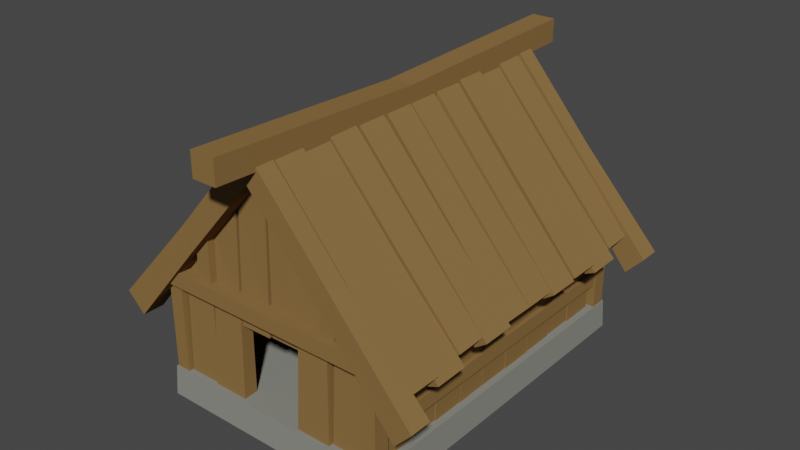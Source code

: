 # Source: Houses_FirstAge_1_Level3.blend  (saved by Blender 3.0.42; exported with 4.5.12 LTS)
import bpy
from mathutils import Matrix  # noqa: F401  (used for matrix-valued properties, if any)

bpy.ops.wm.read_factory_settings(use_empty=True)
scene = bpy.context.scene
scene.name = 'Scene'

# ---- collections
col_collection = bpy.data.collections.new('Collection'); scene.collection.children.link(col_collection)

# ---- materials (node trees are filled in below, after node groups)
mat_wood = bpy.data.materials.new('Wood')
mat_wood.alpha_threshold = 0.0
mat_wood.use_transparent_shadow = False
mat_wood.diffuse_color = (0.2462, 0.1444, 0.0538, 1.0)
mat_wood.roughness = 0.5
mat_stone = bpy.data.materials.new('Stone')
mat_stone.alpha_threshold = 0.0
mat_stone.use_transparent_shadow = False
mat_stone.diffuse_color = (0.2444, 0.2462, 0.2155, 1.0)
mat_stone.roughness = 0.5

# ---- material node trees

# ---- world
world_world = bpy.data.worlds.new('World'); scene.world = world_world
world_world.use_nodes = True; world_world.node_tree.nodes.clear()
_N = world_world.node_tree.nodes; _L = world_world.node_tree.links
n0 = _N.new('ShaderNodeOutputWorld'); n0.name = 'World Output'; n0.location = (300, 300)
n1 = _N.new('ShaderNodeBackground'); n1.name = 'Background'; n1.location = (10, 300)
n1.inputs[0].default_value = (0.05088, 0.05088, 0.05088, 1.0)
_L.new(n1.outputs[0], n0.inputs[0])
n0.is_active_output = True
world_world.color = (0.05088, 0.05088, 0.05088)
world_world.use_sun_shadow = False
world_world.sun_shadow_jitter_overblur = 0.0

# ---- meshes
me_cube_233 = bpy.data.meshes.new('Cube.233')
me_cube_233.from_pydata([(0.177, -0.4539, 0.05539), (0.1754, -0.4144, 0.05539), (0.08289, -0.4539, 0.05539), (0.08133, -0.4144, 0.05539), (0.1716, -0.4446, 0.31), (0.1703, -0.4106, 0.3027), (0.08797, -0.4446, 0.31), (0.08668, -0.4106, 0.3027), (0.08902, -0.4304, 0.6295), (0.08731, -0.407, 0.6295), (0.08526, -0.4352, 0.3033), (0.08382, -0.4101, 0.3017), (0.001612, -0.4356, 0.3043), (0.000165, -0.4105, 0.3027), (0.004426, -0.4359, 0.7167), (0.002121, -0.4073, 0.7167), (-0.07921, -0.437, 0.5915), (-0.08151, -0.4084, 0.5915), (-0.001913, -0.4414, 0.3078), (-0.003751, -0.4094, 0.3018), (-0.08555, -0.4425, 0.3094), (-0.08738, -0.4105, 0.3035), (-0.09092, -0.4345, 0.5915), (-0.0889, -0.4509, 0.05539), (-0.09242, -0.4043, 0.5915), (-0.0905, -0.4115, 0.05539), (-0.1746, -0.4347, 0.4908), (-0.183, -0.451, 0.05539), (-0.1761, -0.4046, 0.4908), (-0.1846, -0.4116, 0.05539), (-0.09272, -0.4417, 0.305), (-0.0941, -0.4076, 0.2977), (-0.1764, -0.4418, 0.3055), (-0.1778, -0.4077, 0.2982), (-0.1867, -0.4339, 0.4908), (-0.1792, -0.4462, 0.05539), (-0.1881, -0.4053, 0.4908), (-0.181, -0.4095, 0.05539), (-0.2704, -0.434, 0.3978), (-0.2719, -0.4467, 0.05539), (-0.2718, -0.4054, 0.3978), (-0.2737, -0.4101, 0.05539), (-0.1847, -0.4403, 0.304), (-0.1862, -0.4083, 0.2979), (-0.2684, -0.4408, 0.3035), (-0.2698, -0.4087, 0.2974), (0.1716, -0.4377, 0.5417), (0.1703, -0.4076, 0.5417), (0.08797, -0.4377, 0.6295), (0.08668, -0.4076, 0.6295), (0.005371, -0.4309, 0.7167), (0.003663, -0.4076, 0.7167), (0.2745, -0.4304, 0.4191), (0.2717, -0.4415, 0.05539), (0.2728, -0.407, 0.4191), (0.2701, -0.4113, 0.05539), (0.1781, -0.442, 0.05539), (0.1765, -0.4118, 0.05539), (0.2708, -0.4352, 0.3033), (0.2693, -0.4101, 0.3017), (0.184, -0.4356, 0.3043), (0.1825, -0.4105, 0.3027), (0.1877, -0.4309, 0.4985), (0.186, -0.4076, 0.4985), (0.177, 0.4539, 0.05539), (0.1754, 0.4144, 0.05539), (0.08289, 0.4539, 0.05539), (0.08133, 0.4144, 0.05539), (0.1716, 0.4446, 0.31), (0.1703, 0.4106, 0.3027), (0.08797, 0.4446, 0.31), (0.08668, 0.4106, 0.3027), (0.08902, 0.4304, 0.6295), (0.08623, 0.4415, 0.05539), (0.08731, 0.407, 0.6295), (0.08462, 0.4113, 0.05539), (-0.007392, 0.442, 0.05539), (-0.009, 0.4118, 0.05539), (0.08526, 0.4352, 0.3033), (0.08382, 0.4101, 0.3017), (0.001612, 0.4356, 0.3043), (0.000165, 0.4105, 0.3027), (0.004426, 0.4359, 0.7167), (-0.006975, 0.4472, 0.05539), (0.002121, 0.4073, 0.7167), (-0.008715, 0.4106, 0.05539), (-0.07921, 0.437, 0.5915), (-0.09006, 0.4484, 0.05539), (-0.08151, 0.4084, 0.5915), (-0.0918, 0.4117, 0.05539), (-0.001913, 0.4414, 0.3078), (-0.003751, 0.4094, 0.3018), (-0.08555, 0.4425, 0.3094), (-0.08738, 0.4105, 0.3035), (-0.09092, 0.4345, 0.5915), (-0.0889, 0.4509, 0.05539), (-0.09242, 0.4043, 0.5915), (-0.0905, 0.4115, 0.05539), (-0.1746, 0.4347, 0.4908), (-0.183, 0.451, 0.05539), (-0.1761, 0.4046, 0.4908), (-0.1846, 0.4116, 0.05539), (-0.09272, 0.4417, 0.305), (-0.0941, 0.4076, 0.2977), (-0.1764, 0.4418, 0.3055), (-0.1778, 0.4077, 0.2982), (-0.1867, 0.4339, 0.4908), (-0.1792, 0.4462, 0.05539), (-0.1881, 0.4053, 0.4908), (-0.181, 0.4095, 0.05539), (-0.2704, 0.434, 0.3978), (-0.2719, 0.4467, 0.05539), (-0.2718, 0.4054, 0.3978), (-0.2737, 0.4101, 0.05539), (-0.1847, 0.4403, 0.304), (-0.1862, 0.4083, 0.2979), (-0.2684, 0.4408, 0.3035), (-0.2698, 0.4087, 0.2974), (0.1716, 0.4377, 0.5417), (0.1703, 0.4076, 0.5417), (0.08797, 0.4377, 0.6295), (0.08668, 0.4076, 0.6295), (0.005371, 0.4309, 0.7167), (0.003663, 0.4076, 0.7167), (0.2745, 0.4304, 0.4191), (0.2717, 0.4415, 0.05539), (0.2728, 0.407, 0.4191), (0.2701, 0.4113, 0.05539), (0.1781, 0.442, 0.05539), (0.1765, 0.4118, 0.05539), (0.2708, 0.4352, 0.3033), (0.2693, 0.4101, 0.3017), (0.184, 0.4356, 0.3043), (0.1825, 0.4105, 0.3027), (0.1877, 0.4309, 0.4985), (0.186, 0.4076, 0.4985), (0.2545, -0.3259, 0.05539), (0.2939, -0.3243, 0.05539), (0.2545, -0.2318, 0.05539), (0.2939, -0.2302, 0.05539), (0.2779, -0.2379, 0.345), (0.2668, -0.2351, 0.05539), (0.3013, -0.2362, 0.345), (0.297, -0.2335, 0.05539), (0.2663, -0.1415, 0.05539), (0.2965, -0.1399, 0.05539), (0.2725, -0.1533, 0.345), (0.2611, -0.1419, 0.05539), (0.301, -0.151, 0.345), (0.2977, -0.1402, 0.05539), (0.2713, -0.06969, 0.345), (0.26, -0.05884, 0.05539), (0.2999, -0.06739, 0.345), (0.2966, -0.0571, 0.05539), (0.2739, -0.05798, 0.345), (0.2574, -0.05999, 0.05539), (0.304, -0.05648, 0.345), (0.2969, -0.0584, 0.05539), (0.2736, 0.02568, 0.345), (0.2573, 0.03409, 0.05539), (0.3038, 0.02718, 0.345), (0.2967, 0.03568, 0.05539), (0.2965, 0.4052, 0.05539), (0.2663, 0.4036, 0.05539), (0.2744, 0.03784, 0.345), (0.2622, 0.03032, 0.05539), (0.303, 0.03921, 0.345), (0.2988, 0.03209, 0.05539), (0.2744, 0.1215, 0.345), (0.2616, 0.123, 0.05539), (0.3029, 0.1229, 0.345), (0.2983, 0.1248, 0.05539), (0.297, 0.3116, 0.05539), (0.3013, 0.3089, 0.345), (0.2668, 0.31, 0.05539), (0.2779, 0.3072, 0.345), (0.2706, -0.3205, 0.345), (0.3007, -0.3192, 0.345), (0.2706, -0.2369, 0.345), (0.3007, -0.2356, 0.345), (0.2774, -0.1543, 0.345), (0.3007, -0.1526, 0.345), (0.2779, -0.4116, 0.345), (0.2668, -0.4206, 0.05539), (0.3013, -0.4099, 0.345), (0.297, -0.419, 0.05539), (0.2663, -0.327, 0.05539), (0.2965, -0.3254, 0.05539), (0.2939, 0.3149, 0.05539), (0.2545, 0.3133, 0.05539), (0.2939, 0.2208, 0.05539), (0.2545, 0.2192, 0.05539), (0.2774, -0.3249, 0.345), (0.3007, -0.3231, 0.345), (0.2706, 0.2246, 0.345), (0.3007, 0.2259, 0.345), (0.2706, 0.3082, 0.345), (0.3007, 0.3095, 0.345), (0.2774, 0.3908, 0.345), (0.3007, 0.3925, 0.345), (0.2779, 0.1335, 0.345), (0.2668, 0.1245, 0.05539), (0.3013, 0.1352, 0.345), (0.297, 0.1261, 0.05539), (0.2663, 0.2181, 0.05539), (0.2965, 0.2197, 0.05539), (0.2774, 0.2202, 0.345), (0.3007, 0.222, 0.345), (-0.2545, -0.3259, 0.05539), (-0.2939, -0.3243, 0.05539), (-0.2545, -0.2318, 0.05539), (-0.2939, -0.2302, 0.05539), (-0.2779, -0.2379, 0.345), (-0.2668, -0.2351, 0.05539), (-0.3013, -0.2362, 0.345), (-0.297, -0.2335, 0.05539), (-0.2663, -0.1415, 0.05539), (-0.2965, -0.1399, 0.05539), (-0.2725, -0.1533, 0.345), (-0.2611, -0.1419, 0.05539), (-0.301, -0.151, 0.345), (-0.2977, -0.1402, 0.05539), (-0.2713, -0.06969, 0.345), (-0.26, -0.05884, 0.05539), (-0.2999, -0.06739, 0.345), (-0.2966, -0.0571, 0.05539), (-0.2739, -0.05798, 0.345), (-0.2574, -0.05999, 0.05539), (-0.304, -0.05648, 0.345), (-0.2969, -0.0584, 0.05539), (-0.2736, 0.02568, 0.345), (-0.2573, 0.03409, 0.05539), (-0.3038, 0.02718, 0.345), (-0.2967, 0.03568, 0.05539), (-0.2965, 0.4052, 0.05539), (-0.2663, 0.4036, 0.05539), (-0.2744, 0.03784, 0.345), (-0.2622, 0.03032, 0.05539), (-0.303, 0.03921, 0.345), (-0.2988, 0.03209, 0.05539), (-0.2744, 0.1215, 0.345), (-0.2616, 0.123, 0.05539), (-0.3029, 0.1229, 0.345), (-0.2983, 0.1248, 0.05539), (-0.297, 0.3116, 0.05539), (-0.3013, 0.3089, 0.345), (-0.2668, 0.31, 0.05539), (-0.2779, 0.3072, 0.345), (-0.2706, -0.3205, 0.345), (-0.3007, -0.3192, 0.345), (-0.2706, -0.2369, 0.345), (-0.3007, -0.2356, 0.345), (-0.2774, -0.1543, 0.345), (-0.3007, -0.1526, 0.345), (-0.2779, -0.4116, 0.345), (-0.2668, -0.4206, 0.05539), (-0.3013, -0.4099, 0.345), (-0.297, -0.419, 0.05539), (-0.2663, -0.327, 0.05539), (-0.2965, -0.3254, 0.05539), (-0.2939, 0.3149, 0.05539), (-0.2545, 0.3133, 0.05539), (-0.2939, 0.2208, 0.05539), (-0.2545, 0.2192, 0.05539), (-0.2774, -0.3249, 0.345), (-0.3007, -0.3231, 0.345), (-0.2706, 0.2246, 0.345), (-0.3007, 0.2259, 0.345), (-0.2706, 0.3082, 0.345), (-0.3007, 0.3095, 0.345), (-0.2774, 0.3908, 0.345), (-0.3007, 0.3925, 0.345), (-0.2779, 0.1335, 0.345), (-0.2668, 0.1245, 0.05539), (-0.3013, 0.1352, 0.345), (-0.297, 0.1261, 0.05539), (-0.2663, 0.2181, 0.05539), (-0.2965, 0.2197, 0.05539), (-0.2774, 0.2202, 0.345), (-0.3007, 0.222, 0.345), (0.03207, -0.5874, 0.7661), (0.03207, 0.585, 0.7661), (0.03207, -0.5874, 0.7038), (0.03207, 0.585, 0.7038), (-0.03297, -0.5874, 0.7661), (-0.03297, 0.585, 0.7661), (-0.03297, -0.5874, 0.7038), (-0.03297, 0.585, 0.7038), (0.03207, 0.000982, 0.7461), (0.03207, 0.000982, 0.6839), (-0.03297, 0.000982, 0.7461), (-0.03297, 0.000982, 0.6839), (0.3878, -0.4348, 0.3), (0.3554, -0.4333, 0.2773), (0.3878, -0.3439, 0.3), (0.3554, -0.3424, 0.2773), (0.2187, -0.4297, 0.4912), (0.197, -0.4284, 0.4639), (0.2187, -0.3488, 0.4912), (0.197, -0.3475, 0.4639), (0.3908, -0.3471, 0.2769), (0.3622, -0.3456, 0.2642), (0.3905, -0.2566, 0.2781), (0.3619, -0.2551, 0.2653), (0.2156, -0.3462, 0.48), (0.1973, -0.3448, 0.4629), (0.2153, -0.2653, 0.4811), (0.197, -0.2639, 0.4639), (0.3765, -0.257, 0.3033), (0.3463, -0.2553, 0.2824), (0.3762, -0.1767, 0.3055), (0.346, -0.175, 0.2845), (0.2176, -0.2619, 0.4875), (0.1967, -0.2601, 0.4626), (0.2173, -0.1811, 0.4894), (0.1964, -0.1793, 0.4645), (0.3887, -0.1778, 0.2943), (0.3563, -0.1763, 0.2716), (0.3884, -0.08689, 0.2947), (0.356, -0.08534, 0.2721), (0.2196, -0.1741, 0.4855), (0.1979, -0.1728, 0.4582), (0.2193, -0.09327, 0.486), (0.1976, -0.09194, 0.4587), (0.3781, -0.09053, 0.2998), (0.3479, -0.08882, 0.2788), (0.3788, -0.0009293, 0.2997), (0.3487, 0.0007824, 0.2787), (0.2191, -0.08519, 0.4838), (0.1982, -0.08379, 0.4588), (0.2198, -0.004326, 0.4837), (0.1989, -0.002925, 0.4587), (0.3887, 0.1728, 0.2943), (0.3563, 0.1712, 0.2716), (0.3884, 0.08689, 0.2947), (0.356, 0.08534, 0.2721), (0.2196, 0.1741, 0.4855), (0.1979, 0.1728, 0.4582), (0.2193, 0.09327, 0.486), (0.1976, 0.09194, 0.4587), (0.3781, 0.09053, 0.2998), (0.3479, 0.08882, 0.2788), (0.3788, 0.0009296, 0.2997), (0.3487, -0.0007822, 0.2787), (0.2191, 0.08519, 0.4838), (0.1982, 0.08379, 0.4588), (0.2198, 0.004326, 0.4837), (0.1989, 0.002925, 0.4587), (0.3878, 0.1773, 0.3), (0.3554, 0.1789, 0.2773), (0.3878, 0.2683, 0.3), (0.3554, 0.2698, 0.2773), (0.2187, 0.1825, 0.4912), (0.197, 0.1838, 0.4639), (0.2187, 0.2634, 0.4912), (0.197, 0.2646, 0.4639), (0.3908, 0.2651, 0.2769), (0.3622, 0.2666, 0.2642), (0.3905, 0.3556, 0.2781), (0.3619, 0.3571, 0.2653), (0.2156, 0.266, 0.48), (0.1973, 0.2674, 0.4629), (0.2153, 0.3469, 0.4811), (0.197, 0.3482, 0.4639), (0.3765, 0.3552, 0.3033), (0.3463, 0.3568, 0.2824), (0.3762, 0.4355, 0.3055), (0.346, 0.4371, 0.2845), (0.2176, 0.3503, 0.4875), (0.1967, 0.352, 0.4626), (0.2173, 0.4311, 0.4894), (0.1964, 0.4329, 0.4645), (-0.3878, -0.4348, 0.3), (-0.3554, -0.4333, 0.2773), (-0.3878, -0.3439, 0.3), (-0.3554, -0.3424, 0.2773), (-0.2187, -0.4297, 0.4912), (-0.197, -0.4284, 0.4639), (-0.2187, -0.3488, 0.4912), (-0.197, -0.3475, 0.4639), (9.869e-08, -0.3498, 0.7348), (-0.3908, -0.3471, 0.2769), (9.823e-08, -0.3482, 0.698), (-0.3622, -0.3456, 0.2642), (-0.3905, -0.2566, 0.2781), (-0.3619, -0.2551, 0.2653), (-0.2156, -0.3462, 0.48), (-0.1973, -0.3448, 0.4629), (-0.2153, -0.2653, 0.4811), (-0.197, -0.2639, 0.4639), (7.562e-08, -0.268, 0.7434), (-0.3765, -0.257, 0.3033), (7.499e-08, -0.2658, 0.6984), (-0.3463, -0.2553, 0.2824), (5.281e-08, -0.1872, 0.7452), (-0.3762, -0.1767, 0.3055), (5.219e-08, -0.185, 0.7002), (-0.346, -0.175, 0.2845), (-0.2176, -0.2619, 0.4875), (-0.1967, -0.2601, 0.4626), (-0.2173, -0.1811, 0.4894), (-0.1964, -0.1793, 0.4645), (4.962e-08, -0.1759, 0.7412), (-0.3887, -0.1778, 0.2943), (4.921e-08, -0.1744, 0.6938), (-0.3563, -0.1763, 0.2716), (2.681e-08, -0.09502, 0.7416), (-0.3884, -0.08689, 0.2947), (2.64e-08, -0.09356, 0.6941), (-0.356, -0.08534, 0.2721), (-0.2196, -0.1741, 0.4855), (-0.1979, -0.1728, 0.4582), (-0.2193, -0.09327, 0.486), (-0.1976, -0.09194, 0.4587), (2.349e-08, -0.08326, 0.7403), (-0.3781, -0.09053, 0.2998), (2.312e-08, -0.08194, 0.6953), (-0.3479, -0.08882, 0.2788), (6.779e-10, -0.002403, 0.7404), (-0.3788, -0.0009295, 0.2997), (3.038e-10, -0.001077, 0.6954), (-0.3487, 0.0007822, 0.2787), (-0.2191, -0.08519, 0.4838), (-0.1982, -0.08379, 0.4588), (-0.2198, -0.004326, 0.4837), (-0.1989, -0.002925, 0.4587), (-4.962e-08, 0.1759, 0.7412), (-0.3887, 0.1728, 0.2943), (-4.921e-08, 0.1744, 0.6938), (-0.3563, 0.1712, 0.2716), (-2.681e-08, 0.09502, 0.7416), (-0.3884, 0.08689, 0.2947), (-2.64e-08, 0.09356, 0.6941), (-0.356, 0.08534, 0.2721), (-0.2196, 0.1741, 0.4855), (-0.1979, 0.1728, 0.4582), (-0.2193, 0.09327, 0.486), (-0.1976, 0.09194, 0.4587), (-2.349e-08, 0.08326, 0.7403), (-0.3781, 0.09053, 0.2998), (-2.312e-08, 0.08194, 0.6953), (-0.3479, 0.08882, 0.2788), (-6.779e-10, 0.002403, 0.7404), (-0.3788, 0.0009294, 0.2997), (-3.038e-10, 0.001077, 0.6954), (-0.3487, -0.0007824, 0.2787), (-0.2191, 0.08519, 0.4838), (-0.1982, 0.08379, 0.4588), (-0.2198, 0.004326, 0.4837), (-0.1989, 0.002925, 0.4587), (1.212e-07, -0.4297, 0.7463), (1.209e-07, -0.4284, 0.6989), (9.84e-08, -0.3488, 0.7463), (9.805e-08, -0.3475, 0.6989), (7.588e-08, -0.269, 0.7357), (7.541e-08, -0.2673, 0.6989), (-0.3878, 0.1773, 0.3), (-0.3554, 0.1789, 0.2773), (-0.3878, 0.2683, 0.3), (-0.3554, 0.2698, 0.2773), (-0.2187, 0.1825, 0.4912), (-0.197, 0.1838, 0.4639), (-0.2187, 0.2634, 0.4912), (-0.197, 0.2646, 0.4639), (-7.402e-08, 0.2624, 0.7348), (-0.3908, 0.2651, 0.2769), (-7.449e-08, 0.264, 0.698), (-0.3622, 0.2666, 0.2642), (-0.3905, 0.3556, 0.2781), (-0.3619, 0.3571, 0.2653), (-0.2156, 0.266, 0.48), (-0.1973, 0.2674, 0.4629), (-0.2153, 0.3469, 0.4811), (-0.197, 0.3482, 0.4639), (-9.709e-08, 0.3441, 0.7434), (-0.3765, 0.3552, 0.3033), (-9.772e-08, 0.3464, 0.6984), (-0.3463, 0.3568, 0.2824), (-1.199e-07, 0.425, 0.7452), (-0.3762, 0.4355, 0.3055), (-1.205e-07, 0.4272, 0.7002), (-0.346, 0.4371, 0.2845), (-0.2176, 0.3503, 0.4875), (-0.1967, 0.352, 0.4626), (-0.2173, 0.4311, 0.4894), (-0.1964, 0.4329, 0.4645), (-5.149e-08, 0.1825, 0.7463), (-5.184e-08, 0.1838, 0.6989), (-7.431e-08, 0.2634, 0.7463), (-7.466e-08, 0.2646, 0.6989), (-9.683e-08, 0.3432, 0.7357), (-9.73e-08, 0.3449, 0.6989), (-0.4347, 0.4881, 0.258), (-0.3884, 0.4865, 0.2081), (-0.4347, 0.429, 0.258), (-0.3884, 0.4274, 0.2081), (-0.3134, 0.4574, 0.363), (-0.3134, 0.4574, 0.04751), (-0.2744, 0.4574, 0.363), (-0.2744, 0.4574, 0.04751), (-0.3134, 0.4156, 0.363), (-0.3134, 0.4156, 0.04751), (-0.2744, 0.4156, 0.363), (-0.2744, 0.4156, 0.04751), (-0.3115, 0.4723, 0.3217), (-0.3115, 0.4723, 0.3607), (-0.3115, 0.4113, 0.3217), (-0.3115, 0.4113, 0.3607), (-0.2056, 0.4574, 0.4782), (-0.2056, 0.4574, 0.3364), (-0.1666, 0.4574, 0.4782), (-0.1666, 0.4574, 0.3364), (-0.2056, 0.4156, 0.4782), (-0.2056, 0.4156, 0.3364), (-0.1666, 0.4156, 0.4782), (-0.1666, 0.4156, 0.3364), (-0.3095, 0.4221, 0.1458), (-0.3095, 0.4221, 0.1848), (-0.2776, 0.4221, 0.1458), (-0.2776, 0.4221, 0.1848), (-0.2158, 0.4824, 0.4997), (-0.1969, 0.4812, 0.4369), (-0.2158, 0.4343, 0.4997), (-0.1969, 0.4331, 0.4369), (-0.4347, -0.4881, 0.258), (-0.3884, -0.4865, 0.2081), (-0.4347, -0.429, 0.258), (-0.3884, -0.4274, 0.2081), (-0.3134, -0.4574, 0.363), (-0.3134, -0.4574, 0.04751), (-0.2744, -0.4574, 0.363), (-0.2744, -0.4574, 0.04751), (-0.3134, -0.4156, 0.363), (-0.3134, -0.4156, 0.04751), (-0.2744, -0.4156, 0.363), (-0.2744, -0.4156, 0.04751), (-0.3115, -0.4723, 0.3217), (-0.3115, -0.4723, 0.3607), (-0.3115, -0.4113, 0.3217), (-0.3115, -0.4113, 0.3607), (-0.2056, -0.4574, 0.4782), (-0.2056, -0.4574, 0.3364), (-0.1666, -0.4574, 0.4782), (-0.1666, -0.4574, 0.3364), (-0.2056, -0.4156, 0.4782), (-0.2056, -0.4156, 0.3364), (-0.1666, -0.4156, 0.4782), (-0.1666, -0.4156, 0.3364), (-0.3095, 1.353e-08, 0.1458), (-0.3095, -0.4221, 0.1458), (-0.3095, 1.353e-08, 0.1848), (-0.3095, -0.4221, 0.1848), (-0.2776, 1.213e-08, 0.1458), (-0.2776, -0.4221, 0.1458), (-0.2776, 1.213e-08, 0.1848), (-0.2776, -0.4221, 0.1848), (-0.2158, -0.4824, 0.4997), (-0.1969, -0.4812, 0.4369), (-0.2158, -0.4343, 0.4997), (-0.1969, -0.4331, 0.4369), (2.109e-08, 0.4824, 0.7475), (0.4347, 0.4881, 0.258), (2.103e-08, 0.4812, 0.6623), (0.3884, 0.4865, 0.2081), (1.898e-08, 0.4343, 0.7475), (0.4347, 0.429, 0.258), (1.893e-08, 0.4331, 0.6623), (0.3884, 0.4274, 0.2081), (0.3134, 0.4574, 0.363), (0.3134, 0.4574, 0.04751), (0.2744, 0.4574, 0.363), (0.2744, 0.4574, 0.04751), (0.3134, 0.4156, 0.363), (0.3134, 0.4156, 0.04751), (0.2744, 0.4156, 0.363), (0.2744, 0.4156, 0.04751), (0.3115, 0.4723, 0.3217), (2.065e-08, 0.4723, 0.3217), (0.3115, 0.4723, 0.3607), (2.065e-08, 0.4723, 0.3607), (0.3115, 0.4113, 0.3217), (1.798e-08, 0.4113, 0.3217), (0.3115, 0.4113, 0.3607), (1.798e-08, 0.4113, 0.3607), (0.2056, 0.4574, 0.4782), (0.2056, 0.4574, 0.3364), (0.1666, 0.4574, 0.4782), (0.1666, 0.4574, 0.3364), (0.2056, 0.4156, 0.4782), (0.2056, 0.4156, 0.3364), (0.1666, 0.4156, 0.4782), (0.1666, 0.4156, 0.3364), (0.3095, 0.4221, 0.1458), (0.3095, 0.4221, 0.1848), (0.2776, 0.4221, 0.1458), (0.2776, 0.4221, 0.1848), (0.2158, 0.4824, 0.4997), (0.1969, 0.4812, 0.4369), (0.2158, 0.4343, 0.4997), (0.1969, 0.4331, 0.4369), (-2.109e-08, -0.4824, 0.7475), (0.4347, -0.4881, 0.258), (-2.103e-08, -0.4812, 0.6623), (0.3884, -0.4865, 0.2081), (-1.898e-08, -0.4343, 0.7475), (0.4347, -0.429, 0.258), (-1.893e-08, -0.4331, 0.6623), (0.3884, -0.4274, 0.2081), (0.3134, -0.4574, 0.363), (0.3134, -0.4574, 0.04751), (0.2744, -0.4574, 0.363), (0.2744, -0.4574, 0.04751), (0.3134, -0.4156, 0.363), (0.3134, -0.4156, 0.04751), (0.2744, -0.4156, 0.363), (0.2744, -0.4156, 0.04751), (0.3115, -0.4723, 0.3217), (-2.065e-08, -0.4723, 0.3217), (0.3115, -0.4723, 0.3607), (-2.065e-08, -0.4723, 0.3607), (0.3115, -0.4113, 0.3217), (-1.798e-08, -0.4113, 0.3217), (0.3115, -0.4113, 0.3607), (-1.798e-08, -0.4113, 0.3607), (0.2056, -0.4574, 0.4782), (0.2056, -0.4574, 0.3364), (0.1666, -0.4574, 0.4782), (0.1666, -0.4574, 0.3364), (0.2056, -0.4156, 0.4782), (0.2056, -0.4156, 0.3364), (0.1666, -0.4156, 0.4782), (0.1666, -0.4156, 0.3364), (0.3095, -1.353e-08, 0.1458), (0.3095, -0.4221, 0.1458), (0.3095, -1.353e-08, 0.1848), (0.3095, -0.4221, 0.1848), (0.2776, -1.213e-08, 0.1458), (0.2776, -0.4221, 0.1458), (0.2776, -1.213e-08, 0.1848), (0.2776, -0.4221, 0.1848), (0.2158, -0.4824, 0.4997), (0.1969, -0.4812, 0.4369), (0.2158, -0.4343, 0.4997), (0.1969, -0.4331, 0.4369), (-0.3156, 0.4618, 0.08125), (-0.3156, -0.4618, 0.08125), (-0.3189, 0.4667, 0.001531), (-0.3189, -0.4667, 0.001531), (0.3156, 0.4618, 0.08125), (0.3156, -0.4618, 0.08125), (0.3189, 0.4667, 0.001531), (0.3189, -0.4667, 0.001531), (2.018e-08, 0.4618, 0.08125), (-2.018e-08, -0.4618, 0.08125), (2.04e-08, 0.4667, 0.001531), (-2.04e-08, -0.4667, 0.001531), (0.08389, -0.4102, 0.2783), (-0.0007381, -0.4107, 0.2783), (-0.004225, -0.4096, 0.2783), (0.0006723, -0.4363, 0.2783), (0.08536, -0.4358, 0.2783), (-0.002504, -0.4421, 0.2783), (-0.0861, -0.4432, 0.2783), (-0.08783, -0.4106, 0.2783)], [], [(4, 5, 47, 46), (6, 48, 49, 7), (1, 0, 2, 3), (4, 46, 48, 6), (5, 1, 3, 7), (47, 5, 7, 49), (0, 4, 6, 2), (2, 6, 7, 3), (0, 1, 5, 4), (10, 11, 9, 8), (12, 50, 51, 13), (10, 8, 50, 12), (11, 656, 657, 13), (9, 11, 13, 51), (18, 19, 15, 14), (20, 16, 17, 21), (18, 14, 16, 20), (19, 658, 663, 21), (15, 19, 21, 17), (30, 31, 24, 22), (32, 26, 28, 33), (25, 23, 27, 29), (30, 22, 26, 32), (31, 25, 29, 33), (24, 31, 33, 28), (23, 30, 32, 27), (27, 32, 33, 29), (23, 25, 31, 30), (42, 43, 36, 34), (44, 38, 40, 45), (37, 35, 39, 41), (42, 34, 38, 44), (43, 37, 41, 45), (36, 43, 45, 40), (35, 42, 44, 39), (39, 44, 45, 41), (35, 37, 43, 42), (58, 59, 54, 52), (60, 62, 63, 61), (55, 53, 56, 57), (58, 52, 62, 60), (59, 55, 57, 61), (54, 59, 61, 63), (53, 58, 60, 56), (56, 60, 61, 57), (53, 55, 59, 58), (68, 118, 119, 69), (70, 71, 121, 120), (65, 67, 66, 64), (68, 70, 120, 118), (69, 71, 67, 65), (119, 121, 71, 69), (64, 66, 70, 68), (66, 67, 71, 70), (64, 68, 69, 65), (78, 72, 74, 79), (80, 81, 123, 122), (75, 77, 76, 73), (78, 80, 122, 72), (79, 81, 77, 75), (74, 123, 81, 79), (73, 76, 80, 78), (76, 77, 81, 80), (73, 78, 79, 75), (90, 82, 84, 91), (92, 93, 88, 86), (85, 89, 87, 83), (90, 92, 86, 82), (91, 93, 89, 85), (84, 88, 93, 91), (83, 87, 92, 90), (87, 89, 93, 92), (83, 90, 91, 85), (102, 94, 96, 103), (104, 105, 100, 98), (97, 101, 99, 95), (102, 104, 98, 94), (103, 105, 101, 97), (96, 100, 105, 103), (95, 99, 104, 102), (99, 101, 105, 104), (95, 102, 103, 97), (114, 106, 108, 115), (116, 117, 112, 110), (109, 113, 111, 107), (114, 116, 110, 106), (115, 117, 113, 109), (108, 112, 117, 115), (107, 111, 116, 114), (111, 113, 117, 116), (107, 114, 115, 109), (130, 124, 126, 131), (132, 133, 135, 134), (127, 129, 128, 125), (130, 132, 134, 124), (131, 133, 129, 127), (126, 135, 133, 131), (125, 128, 132, 130), (128, 129, 133, 132), (125, 130, 131, 127), (142, 143, 145, 181), (136, 137, 177, 176), (137, 136, 138, 139), (138, 178, 179, 139), (136, 176, 178, 138), (148, 149, 153, 152), (141, 143, 142, 140), (143, 141, 144, 145), (144, 180, 181, 145), (141, 140, 180, 144), (202, 203, 205, 207), (156, 157, 161, 160), (147, 149, 148, 146), (149, 147, 151, 153), (151, 150, 152, 153), (147, 146, 150, 151), (166, 167, 171, 170), (155, 157, 156, 154), (157, 155, 159, 161), (159, 158, 160, 161), (155, 154, 158, 159), (174, 175, 198, 163), (184, 185, 187, 193), (165, 167, 166, 164), (167, 165, 169, 171), (169, 168, 170, 171), (165, 164, 168, 169), (163, 198, 199, 162), (172, 174, 163, 162), (174, 172, 173, 175), (173, 172, 162, 199), (183, 185, 184, 182), (185, 183, 186, 187), (186, 192, 193, 187), (183, 182, 192, 186), (191, 194, 196, 189), (189, 196, 197, 188), (190, 191, 189, 188), (191, 190, 195, 194), (177, 137, 139, 179), (201, 203, 202, 200), (203, 201, 204, 205), (204, 206, 207, 205), (201, 200, 206, 204), (195, 190, 188, 197), (214, 253, 217, 215), (208, 248, 249, 209), (209, 211, 210, 208), (210, 211, 251, 250), (208, 210, 250, 248), (220, 224, 225, 221), (213, 212, 214, 215), (215, 217, 216, 213), (216, 217, 253, 252), (213, 216, 252, 212), (274, 279, 277, 275), (228, 232, 233, 229), (219, 218, 220, 221), (221, 225, 223, 219), (223, 225, 224, 222), (219, 223, 222, 218), (238, 242, 243, 239), (227, 226, 228, 229), (229, 233, 231, 227), (231, 233, 232, 230), (227, 231, 230, 226), (246, 235, 270, 247), (256, 265, 259, 257), (237, 236, 238, 239), (239, 243, 241, 237), (241, 243, 242, 240), (237, 241, 240, 236), (235, 234, 271, 270), (244, 234, 235, 246), (246, 247, 245, 244), (245, 271, 234, 244), (255, 254, 256, 257), (257, 259, 258, 255), (258, 259, 265, 264), (255, 258, 264, 254), (263, 261, 268, 266), (261, 260, 269, 268), (262, 260, 261, 263), (263, 266, 267, 262), (249, 251, 211, 209), (273, 272, 274, 275), (275, 277, 276, 273), (276, 277, 279, 278), (273, 276, 278, 272), (267, 269, 260, 262), (288, 280, 282, 289), (290, 291, 286, 284), (283, 287, 285, 281), (288, 290, 284, 280), (280, 284, 286, 282), (289, 291, 287, 283), (282, 286, 291, 289), (281, 285, 290, 288), (285, 287, 291, 290), (281, 288, 289, 283), (296, 450, 451, 297), (298, 299, 453, 452), (293, 295, 294, 292), (296, 298, 452, 450), (297, 299, 295, 293), (451, 453, 299, 297), (292, 294, 298, 296), (294, 295, 299, 298), (292, 296, 297, 293), (304, 380, 382, 305), (306, 307, 455, 454), (301, 303, 302, 300), (304, 306, 454, 380), (305, 307, 303, 301), (382, 455, 307, 305), (300, 302, 306, 304), (302, 303, 307, 306), (300, 304, 305, 301), (312, 390, 392, 313), (314, 315, 396, 394), (309, 311, 310, 308), (312, 314, 394, 390), (313, 315, 311, 309), (392, 396, 315, 313), (308, 310, 314, 312), (310, 311, 315, 314), (308, 312, 313, 309), (320, 402, 404, 321), (322, 323, 408, 406), (317, 319, 318, 316), (320, 322, 406, 402), (321, 323, 319, 317), (404, 408, 323, 321), (316, 318, 322, 320), (318, 319, 323, 322), (316, 320, 321, 317), (328, 414, 416, 329), (330, 331, 420, 418), (325, 327, 326, 324), (328, 330, 418, 414), (329, 331, 327, 325), (416, 420, 331, 329), (324, 326, 330, 328), (326, 327, 331, 330), (324, 328, 329, 325), (336, 337, 428, 426), (338, 430, 432, 339), (333, 332, 334, 335), (336, 426, 430, 338), (337, 333, 335, 339), (428, 337, 339, 432), (332, 336, 338, 334), (334, 338, 339, 335), (332, 333, 337, 336), (344, 345, 440, 438), (346, 442, 444, 347), (341, 340, 342, 343), (344, 438, 442, 346), (345, 341, 343, 347), (440, 345, 347, 444), (340, 344, 346, 342), (342, 346, 347, 343), (340, 341, 345, 344), (352, 486, 487, 353), (354, 355, 489, 488), (349, 351, 350, 348), (352, 354, 488, 486), (353, 355, 351, 349), (487, 489, 355, 353), (348, 350, 354, 352), (350, 351, 355, 354), (348, 352, 353, 349), (360, 464, 466, 361), (362, 363, 491, 490), (357, 359, 358, 356), (360, 362, 490, 464), (361, 363, 359, 357), (466, 491, 363, 361), (356, 358, 362, 360), (358, 359, 363, 362), (356, 360, 361, 357), (368, 474, 476, 369), (370, 371, 480, 478), (365, 367, 366, 364), (368, 370, 478, 474), (369, 371, 367, 365), (476, 480, 371, 369), (364, 366, 370, 368), (366, 367, 371, 370), (364, 368, 369, 365), (376, 377, 451, 450), (378, 452, 453, 379), (373, 372, 374, 375), (376, 450, 452, 378), (377, 373, 375, 379), (451, 377, 379, 453), (372, 376, 378, 374), (374, 378, 379, 375), (372, 373, 377, 376), (386, 387, 382, 380), (388, 454, 455, 389), (383, 381, 384, 385), (386, 380, 454, 388), (387, 383, 385, 389), (382, 387, 389, 455), (381, 386, 388, 384), (384, 388, 389, 385), (381, 383, 387, 386), (398, 399, 392, 390), (400, 394, 396, 401), (393, 391, 395, 397), (398, 390, 394, 400), (399, 393, 397, 401), (392, 399, 401, 396), (391, 398, 400, 395), (395, 400, 401, 397), (391, 393, 399, 398), (410, 411, 404, 402), (412, 406, 408, 413), (405, 403, 407, 409), (410, 402, 406, 412), (411, 405, 409, 413), (404, 411, 413, 408), (403, 410, 412, 407), (407, 412, 413, 409), (403, 405, 411, 410), (422, 423, 416, 414), (424, 418, 420, 425), (417, 415, 419, 421), (422, 414, 418, 424), (423, 417, 421, 425), (416, 423, 425, 420), (415, 422, 424, 419), (419, 424, 425, 421), (415, 417, 423, 422), (434, 426, 428, 435), (436, 437, 432, 430), (429, 433, 431, 427), (434, 436, 430, 426), (435, 437, 433, 429), (428, 432, 437, 435), (427, 431, 436, 434), (431, 433, 437, 436), (427, 434, 435, 429), (446, 438, 440, 447), (448, 449, 444, 442), (441, 445, 443, 439), (446, 448, 442, 438), (447, 449, 445, 441), (440, 444, 449, 447), (439, 443, 448, 446), (443, 445, 449, 448), (439, 446, 447, 441), (460, 461, 487, 486), (462, 488, 489, 463), (457, 456, 458, 459), (460, 486, 488, 462), (461, 457, 459, 463), (487, 461, 463, 489), (456, 460, 462, 458), (458, 462, 463, 459), (456, 457, 461, 460), (470, 471, 466, 464), (472, 490, 491, 473), (467, 465, 468, 469), (470, 464, 490, 472), (471, 467, 469, 473), (466, 471, 473, 491), (465, 470, 472, 468), (468, 472, 473, 469), (465, 467, 471, 470), (482, 483, 476, 474), (484, 478, 480, 485), (477, 475, 479, 481), (482, 474, 478, 484), (483, 477, 481, 485), (476, 483, 485, 480), (475, 482, 484, 479), (479, 484, 485, 481), (475, 477, 483, 482), (520, 560, 562, 521), (522, 523, 566, 564), (493, 495, 494, 492), (520, 522, 564, 560), (521, 523, 495, 493), (497, 496, 498, 499), (501, 503, 502, 500), (499, 503, 501, 497), (497, 501, 500, 496), (496, 500, 502, 498), (498, 502, 503, 499), (577, 504, 505, 579), (581, 583, 507, 506), (577, 581, 506, 504), (505, 507, 583, 579), (509, 508, 510, 511), (513, 515, 514, 512), (511, 515, 513, 509), (509, 513, 512, 508), (508, 512, 514, 510), (510, 514, 515, 511), (516, 548, 550, 517), (518, 519, 554, 552), (516, 518, 552, 548), (550, 554, 519, 517), (562, 566, 523, 521), (492, 494, 522, 520), (494, 495, 523, 522), (492, 520, 521, 493), (556, 557, 602, 600), (558, 604, 606, 559), (525, 524, 526, 527), (556, 600, 604, 558), (557, 525, 527, 559), (529, 531, 530, 528), (533, 532, 534, 535), (531, 529, 533, 535), (529, 528, 532, 533), (528, 530, 534, 532), (530, 531, 535, 534), (617, 619, 537, 536), (621, 538, 539, 623), (617, 536, 538, 621), (537, 619, 623, 539), (541, 543, 542, 540), (545, 544, 546, 547), (543, 541, 545, 547), (541, 540, 544, 545), (540, 542, 546, 544), (542, 543, 547, 546), (549, 551, 550, 548), (553, 552, 554, 555), (549, 548, 552, 553), (550, 551, 555, 554), (602, 557, 559, 606), (524, 556, 558, 526), (526, 558, 559, 527), (524, 525, 557, 556), (596, 597, 562, 560), (598, 564, 566, 599), (563, 561, 565, 567), (596, 560, 564, 598), (597, 563, 567, 599), (569, 571, 570, 568), (573, 572, 574, 575), (571, 569, 573, 575), (569, 568, 572, 573), (568, 570, 574, 572), (570, 571, 575, 574), (577, 579, 578, 576), (581, 580, 582, 583), (577, 576, 580, 581), (578, 579, 583, 582), (585, 587, 586, 584), (589, 588, 590, 591), (587, 585, 589, 591), (585, 584, 588, 589), (584, 586, 590, 588), (586, 587, 591, 590), (592, 593, 634, 632), (594, 636, 638, 595), (592, 632, 636, 594), (634, 593, 595, 638), (562, 597, 599, 566), (561, 596, 598, 565), (565, 598, 599, 567), (561, 563, 597, 596), (640, 600, 602, 641), (642, 643, 606, 604), (603, 607, 605, 601), (640, 642, 604, 600), (641, 643, 607, 603), (609, 608, 610, 611), (613, 615, 614, 612), (611, 615, 613, 609), (609, 613, 612, 608), (608, 612, 614, 610), (610, 614, 615, 611), (617, 616, 618, 619), (621, 623, 622, 620), (617, 621, 620, 616), (618, 622, 623, 619), (625, 624, 626, 627), (629, 631, 630, 628), (627, 631, 629, 625), (625, 629, 628, 624), (624, 628, 630, 626), (626, 630, 631, 627), (633, 632, 634, 635), (637, 639, 638, 636), (633, 637, 636, 632), (634, 638, 639, 635), (602, 606, 643, 641), (601, 605, 642, 640), (605, 607, 643, 642), (601, 640, 641, 603), (654, 655, 647, 646), (653, 645, 647, 655), (645, 644, 646, 647), (652, 644, 645, 653), (644, 652, 654, 646), (654, 650, 651, 655), (653, 655, 651, 649), (649, 651, 650, 648), (652, 653, 649, 648), (648, 650, 654, 652), (660, 656, 11, 10), (662, 661, 18, 20), (663, 662, 20, 21), (659, 660, 10, 12), (661, 662, 663, 658), (661, 658, 19, 18), (657, 659, 12, 13), (660, 659, 657, 656)])
me_cube_233.polygons.foreach_set('material_index', [0, 0, 0, 0, 0, 0, 0, 0, 0, 0, 0, 0, 0, 0, 0, 0, 0, 0, 0, 0, 0, 0, 0, 0, 0, 0, 0, 0, 0, 0, 0, 0, 0, 0, 0, 0, 0, 0, 0, 0, 0, 0, 0, 0, 0, 0, 0, 0, 0, 0, 0, 0, 0, 0, 0, 0, 0, 0, 0, 0, 0, 0, 0, 0, 0, 0, 0, 0, 0, 0, 0, 0, 0, 0, 0, 0, 0, 0, 0, 0, 0, 0, 0, 0, 0, 0, 0, 0, 0, 0, 0, 0, 0, 0, 0, 0, 0, 0, 0, 0, 0, 0, 0, 0, 0, 0, 0, 0, 0, 0, 0, 0, 0, 0, 0, 0, 0, 0, 0, 0, 0, 0, 0, 0, 0, 0, 0, 0, 0, 0, 0, 0, 0, 0, 0, 0, 0, 0, 0, 0, 0, 0, 0, 0, 0, 0, 0, 0, 0, 0, 0, 0, 0, 0, 0, 0, 0, 0, 0, 0, 0, 0, 0, 0, 0, 0, 0, 0, 0, 0, 0, 0, 0, 0, 0, 0, 0, 0, 0, 0, 0, 0, 0, 0, 0, 0, 0, 0, 0, 0, 0, 0, 0, 0, 0, 0, 0, 0, 0, 0, 0, 0, 0, 0, 0, 0, 0, 0, 0, 0, 0, 0, 0, 0, 0, 0, 0, 0, 0, 0, 0, 0, 0, 0, 0, 0, 0, 0, 0, 0, 0, 0, 0, 0, 0, 0, 0, 0, 0, 0, 0, 0, 0, 0, 0, 0, 0, 0, 0, 0, 0, 0, 0, 0, 0, 0, 0, 0, 0, 0, 0, 0, 0, 0, 0, 0, 0, 0, 0, 0, 0, 0, 0, 0, 0, 0, 0, 0, 0, 0, 0, 0, 0, 0, 0, 0, 0, 0, 0, 0, 0, 0, 0, 0, 0, 0, 0, 0, 0, 0, 0, 0, 0, 0, 0, 0, 0, 0, 0, 0, 0, 0, 0, 0, 0, 0, 0, 0, 0, 0, 0, 0, 0, 0, 0, 0, 0, 0, 0, 0, 0, 0, 0, 0, 0, 0, 0, 0, 0, 0, 0, 0, 0, 0, 0, 0, 0, 0, 0, 0, 0, 0, 0, 0, 0, 0, 0, 0, 0, 0, 0, 0, 0, 0, 0, 0, 0, 0, 0, 0, 0, 0, 0, 0, 0, 0, 0, 0, 0, 0, 0, 0, 0, 0, 0, 0, 0, 0, 0, 0, 0, 0, 0, 0, 0, 0, 0, 0, 0, 0, 0, 0, 0, 0, 0, 0, 0, 0, 0, 0, 0, 0, 0, 0, 0, 0, 0, 0, 0, 0, 0, 0, 0, 0, 0, 0, 0, 0, 0, 0, 0, 0, 0, 0, 0, 0, 0, 0, 0, 0, 0, 0, 0, 0, 0, 0, 0, 0, 0, 0, 0, 0, 0, 0, 0, 0, 0, 0, 0, 0, 0, 0, 0, 0, 0, 0, 0, 0, 0, 0, 0, 0, 0, 0, 0, 0, 0, 0, 0, 0, 0, 0, 0, 0, 0, 0, 0, 0, 0, 0, 0, 0, 0, 0, 0, 0, 1, 1, 1, 1, 1, 1, 1, 1, 1, 1, 0, 0, 0, 0, 0, 0, 0, 0])
me_cube_233.materials.append(mat_wood)
me_cube_233.materials.append(mat_stone)
me_cube_233.use_remesh_preserve_volume = False
me_cube_233.use_remesh_preserve_attributes = False
me_cube_233.use_mirror_vertex_groups = False
me_cube_233.update()

# ---- objects
ob_houses_firstage_1_level3 = bpy.data.objects.new('Houses_FirstAge_1_Level3', me_cube_233)

# ---- transforms, parenting, visibility, modifiers, constraints
ob_houses_firstage_1_level3.location = (0.0, 0.0, 0.0)
ob_houses_firstage_1_level3.lineart.crease_threshold = 0.0

# ---- collection membership
col_collection.objects.link(ob_houses_firstage_1_level3)

# ---- scene / render settings (as saved in the file)
scene.frame_start = 1; scene.frame_end = 250; scene.frame_set(1)
scene.render.engine = 'BLENDER_EEVEE_NEXT'
scene.cycles.sampling_pattern = 'TABULATED_SOBOL'
scene.cycles.use_light_tree = False
scene.view_settings.view_transform = 'Filmic'
bpy.context.view_layer.update()

# ---- added for rendering (the .blend has no active camera and no usable light): camera, sun
cam_auto = bpy.data.cameras.new('AutoCamera')
cam_auto.lens = 50.0
cam_auto.sensor_width = 36.0
cam_auto.clip_end = 1000.0
ob_auto_camera = bpy.data.objects.new('AutoCamera', cam_auto)
scene.collection.objects.link(ob_auto_camera)
ob_auto_camera.location = (1.52446, -1.83055, 1.60337)
ob_auto_camera.rotation_euler = (1.09748, -7.21219e-08, 0.694738)
scene.camera = ob_auto_camera
light_auto_sun = bpy.data.lights.new('AutoSun', 'SUN')
light_auto_sun.energy = 3.0
light_auto_sun.angle = 0.0523599
ob_auto_sun = bpy.data.objects.new('AutoSun', light_auto_sun)
scene.collection.objects.link(ob_auto_sun)
ob_auto_sun.rotation_euler = (0.872665, 0.174533, 0.523599)
bpy.context.view_layer.update()
